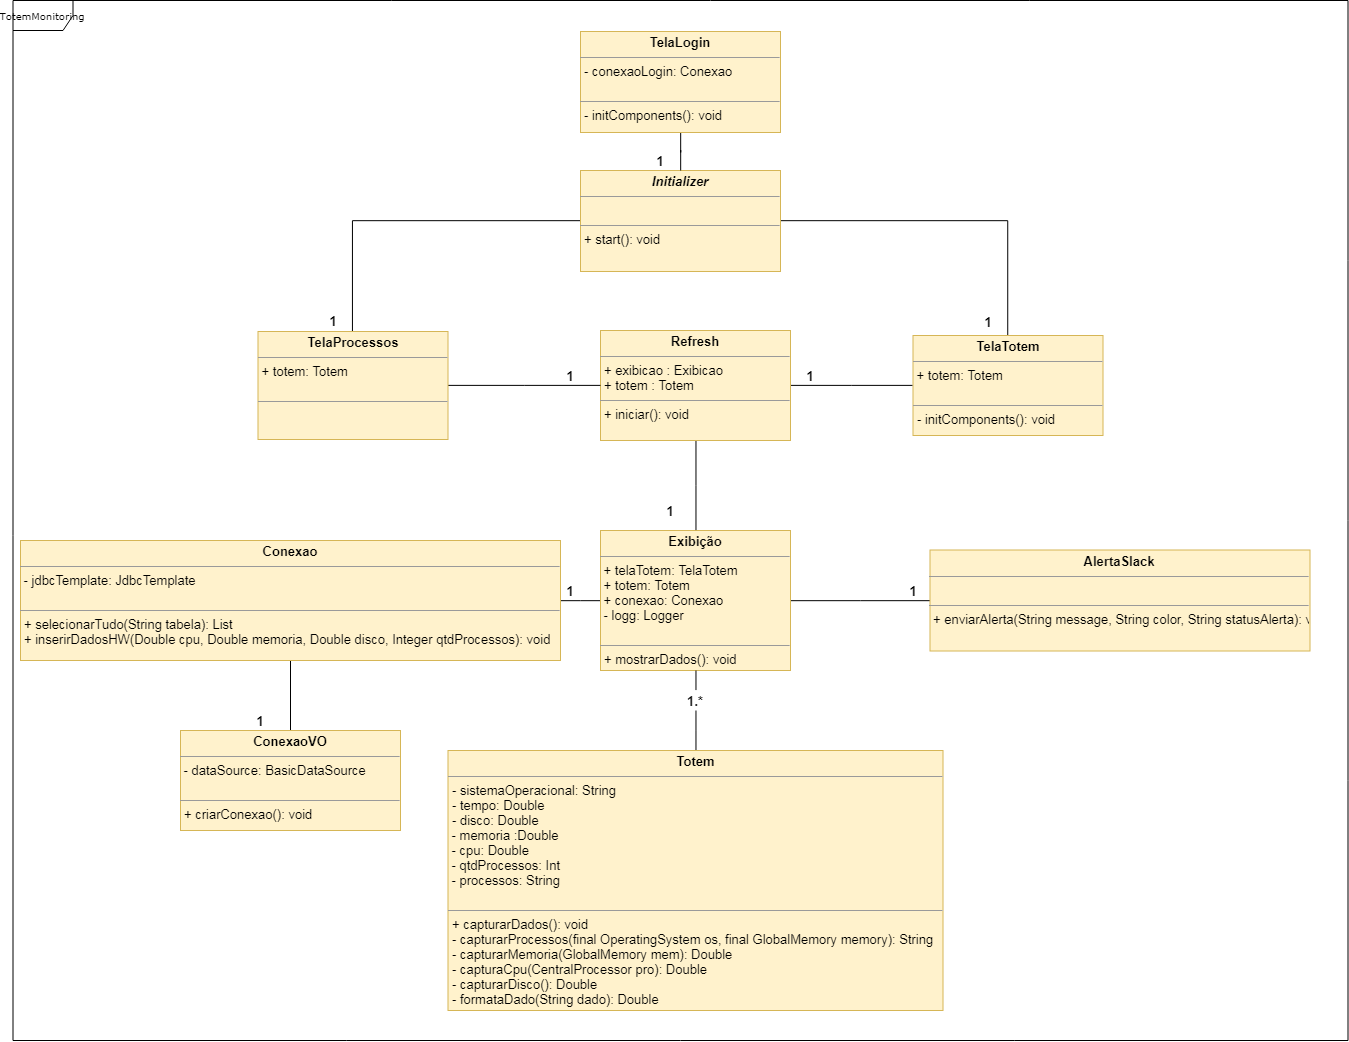

The diagram above was exported from draw.io. Its source (the exported page's mxGraphModel, read from the mxfile embedded in the PNG):
<mxGraphModel dx="1871" dy="1621" grid="1" gridSize="10" guides="1" tooltips="1" connect="1" arrows="1" fold="1" page="1" pageScale="1" pageWidth="850" pageHeight="1100" background="#ffffff" math="0" shadow="0">
  <root>
    <mxCell id="0" />
    <mxCell id="1" parent="0" />
    <mxCell id="17acba5748e5396b-1" value="TotemMonitoring" style="shape=umlFrame;whiteSpace=wrap;html=1;rounded=0;shadow=0;comic=0;labelBackgroundColor=none;strokeWidth=1;fontFamily=Verdana;fontSize=10;align=center;width=60;height=30;" parent="1" vertex="1">
      <mxGeometry x="-77.5" y="-80" width="1335" height="1040" as="geometry" />
    </mxCell>
    <mxCell id="8h1KgTnDU4ybiR8Wh5WG-35" style="edgeStyle=orthogonalEdgeStyle;rounded=0;orthogonalLoop=1;jettySize=auto;html=1;entryX=0.5;entryY=0;entryDx=0;entryDy=0;endArrow=none;endFill=0;" parent="1" source="8h1KgTnDU4ybiR8Wh5WG-51" target="5d2195bd80daf111-19" edge="1">
      <mxGeometry relative="1" as="geometry" />
    </mxCell>
    <mxCell id="9qw-REEb9esvLYdN_eHw-13" style="edgeStyle=orthogonalEdgeStyle;rounded=0;orthogonalLoop=1;jettySize=auto;html=1;entryX=1;entryY=0.5;entryDx=0;entryDy=0;endArrow=none;endFill=0;" edge="1" parent="1" source="5d2195bd80daf111-15" target="8h1KgTnDU4ybiR8Wh5WG-40">
      <mxGeometry relative="1" as="geometry" />
    </mxCell>
    <mxCell id="9qw-REEb9esvLYdN_eHw-14" style="edgeStyle=orthogonalEdgeStyle;rounded=0;orthogonalLoop=1;jettySize=auto;html=1;endArrow=none;endFill=0;" edge="1" parent="1" source="5d2195bd80daf111-15" target="8h1KgTnDU4ybiR8Wh5WG-42">
      <mxGeometry relative="1" as="geometry" />
    </mxCell>
    <mxCell id="5d2195bd80daf111-15" value="&lt;p style=&quot;margin: 4px 0px 0px ; text-align: center ; font-size: 13px&quot;&gt;&lt;b&gt;&lt;font style=&quot;font-size: 13px&quot;&gt;Exibição&lt;/font&gt;&lt;/b&gt;&lt;/p&gt;&lt;hr size=&quot;1&quot; style=&quot;font-size: 13px&quot;&gt;&lt;span style=&quot;white-space: normal ; font-size: 13px&quot;&gt;&lt;font style=&quot;font-size: 13px&quot;&gt;&amp;nbsp;+ telaTotem: TelaTotem&lt;br&gt;&amp;nbsp;+ totem: Totem&lt;br&gt;&amp;nbsp;+ conexao: Conexao&lt;br&gt;&amp;nbsp;- logg: Logger&lt;br&gt;&lt;/font&gt;&lt;/span&gt;&lt;p style=&quot;margin: 0px 0px 0px 4px ; font-size: 13px&quot;&gt;&lt;font style=&quot;font-size: 13px&quot;&gt;&lt;br&gt;&lt;/font&gt;&lt;/p&gt;&lt;hr size=&quot;1&quot; style=&quot;font-size: 13px&quot;&gt;&lt;p style=&quot;margin: 0px 0px 0px 4px ; font-size: 13px&quot;&gt;&lt;font style=&quot;font-size: 13px&quot;&gt;+ mostrarDados(): void&lt;/font&gt;&lt;/p&gt;" style="verticalAlign=top;align=left;overflow=fill;fontSize=12;fontFamily=Helvetica;html=1;rounded=0;shadow=0;comic=0;labelBackgroundColor=none;strokeWidth=1;fillColor=#fff2cc;strokeColor=#d6b656;" parent="1" vertex="1">
      <mxGeometry x="510" y="450" width="190" height="140" as="geometry" />
    </mxCell>
    <mxCell id="9qw-REEb9esvLYdN_eHw-3" style="edgeStyle=orthogonalEdgeStyle;rounded=0;orthogonalLoop=1;jettySize=auto;html=1;endArrow=none;endFill=0;" edge="1" parent="1" source="5d2195bd80daf111-18" target="8-MUjTlmlI8hC00vOWtE-19">
      <mxGeometry relative="1" as="geometry" />
    </mxCell>
    <mxCell id="9qw-REEb9esvLYdN_eHw-8" style="edgeStyle=orthogonalEdgeStyle;rounded=0;orthogonalLoop=1;jettySize=auto;html=1;endArrow=none;endFill=0;" edge="1" parent="1" source="5d2195bd80daf111-18" target="8-MUjTlmlI8hC00vOWtE-14">
      <mxGeometry relative="1" as="geometry" />
    </mxCell>
    <mxCell id="5d2195bd80daf111-18" value="&lt;p style=&quot;margin: 4px 0px 0px ; text-align: center ; font-size: 13px&quot;&gt;&lt;font style=&quot;font-size: 13px&quot;&gt;&lt;i&gt;&lt;b&gt;Initializer&lt;/b&gt;&lt;/i&gt;&lt;br&gt;&lt;/font&gt;&lt;/p&gt;&lt;hr size=&quot;1&quot; style=&quot;font-size: 13px&quot;&gt;&lt;p style=&quot;margin: 0px 0px 0px 4px ; font-size: 13px&quot;&gt;&lt;font style=&quot;font-size: 13px&quot;&gt;&lt;br&gt;&lt;/font&gt;&lt;/p&gt;&lt;hr size=&quot;1&quot; style=&quot;font-size: 13px&quot;&gt;&lt;p style=&quot;margin: 0px 0px 0px 4px ; font-size: 13px&quot;&gt;&lt;font style=&quot;font-size: 13px&quot;&gt;+ start(): void&lt;br&gt;&lt;/font&gt;&lt;br&gt;&lt;/p&gt;" style="verticalAlign=top;align=left;overflow=fill;fontSize=12;fontFamily=Helvetica;html=1;rounded=0;shadow=0;comic=0;labelBackgroundColor=none;strokeWidth=1;fillColor=#fff2cc;strokeColor=#d6b656;" parent="1" vertex="1">
      <mxGeometry x="490" y="90" width="200" height="101" as="geometry" />
    </mxCell>
    <mxCell id="5d2195bd80daf111-19" value="&lt;p style=&quot;margin: 4px 0px 0px ; text-align: center ; font-size: 13px&quot;&gt;&lt;b&gt;&lt;font style=&quot;font-size: 13px&quot;&gt;Totem&lt;/font&gt;&lt;/b&gt;&lt;/p&gt;&lt;hr size=&quot;1&quot; style=&quot;font-size: 13px&quot;&gt;&lt;p style=&quot;margin: 0px 0px 0px 4px ; font-size: 13px&quot;&gt;&lt;font style=&quot;font-size: 13px&quot;&gt;- sistemaOperacional: String&lt;br&gt;- tempo: Double&lt;/font&gt;&lt;/p&gt;&lt;p style=&quot;margin: 0px 0px 0px 4px ; font-size: 13px&quot;&gt;&lt;font style=&quot;font-size: 13px&quot;&gt;- disco: Double&lt;br&gt;&lt;/font&gt;&lt;/p&gt;&lt;div style=&quot;font-size: 13px&quot;&gt;&lt;font style=&quot;font-size: 13px&quot;&gt;&amp;nbsp;- memoria :Double&lt;br&gt;&lt;/font&gt;&lt;/div&gt;&lt;div style=&quot;font-size: 13px&quot;&gt;&lt;font style=&quot;font-size: 13px&quot;&gt;&amp;nbsp;- cpu: Double&lt;br&gt;&lt;/font&gt;&lt;/div&gt;&lt;div style=&quot;font-size: 13px&quot;&gt;&lt;div&gt;&lt;font style=&quot;font-size: 13px&quot;&gt;&amp;nbsp;- qtdProcessos: Int&lt;br&gt;&lt;/font&gt;&lt;/div&gt;&lt;div&gt;&lt;div&gt;&lt;font style=&quot;font-size: 13px&quot;&gt;&amp;nbsp;- processos: String&lt;/font&gt;&lt;/div&gt;&lt;/div&gt;&lt;/div&gt;&lt;div style=&quot;font-size: 13px&quot;&gt;&lt;font style=&quot;font-size: 13px&quot;&gt;&lt;br&gt;&lt;/font&gt;&lt;/div&gt;&lt;hr size=&quot;1&quot; style=&quot;font-size: 13px&quot;&gt;&lt;p style=&quot;margin: 0px 0px 0px 4px ; font-size: 13px&quot;&gt;&lt;font style=&quot;font-size: 13px&quot;&gt;+ capturarDados(): void&lt;/font&gt;&lt;/p&gt;&lt;p style=&quot;margin: 0px 0px 0px 4px ; font-size: 13px&quot;&gt;&lt;font style=&quot;font-size: 13px&quot;&gt;- capturarProcessos(final OperatingSystem os, final GlobalMemory memory): String&lt;/font&gt;&lt;/p&gt;&lt;p style=&quot;margin: 0px 0px 0px 4px ; font-size: 13px&quot;&gt;&lt;font style=&quot;font-size: 13px&quot;&gt;- capturarMemoria(GlobalMemory mem): Double&lt;/font&gt;&lt;/p&gt;&lt;p style=&quot;margin: 0px 0px 0px 4px ; font-size: 13px&quot;&gt;&lt;font style=&quot;font-size: 13px&quot;&gt;- capturaCpu(CentralProcessor pro): Double&lt;/font&gt;&lt;/p&gt;&lt;p style=&quot;margin: 0px 0px 0px 4px ; font-size: 13px&quot;&gt;&lt;font style=&quot;font-size: 13px&quot;&gt;- capturarDisco(): Double&lt;/font&gt;&lt;/p&gt;&lt;p style=&quot;margin: 0px 0px 0px 4px ; font-size: 13px&quot;&gt;&lt;font style=&quot;font-size: 13px&quot;&gt;- formataDado(String dado): Double&lt;/font&gt;&lt;/p&gt;&lt;p style=&quot;margin: 0px 0px 0px 4px ; font-size: 13px&quot;&gt;&lt;font style=&quot;font-size: 13px&quot;&gt;&lt;br&gt;&lt;/font&gt;&lt;/p&gt;&lt;p style=&quot;margin: 0px 0px 0px 4px ; font-size: 13px&quot;&gt;&lt;font style=&quot;font-size: 13px&quot;&gt;&lt;br&gt;&lt;/font&gt;&lt;br&gt;&lt;/p&gt;" style="verticalAlign=top;align=left;overflow=fill;fontSize=12;fontFamily=Helvetica;html=1;rounded=0;shadow=0;comic=0;labelBackgroundColor=none;strokeWidth=1;fillColor=#fff2cc;strokeColor=#d6b656;" parent="1" vertex="1">
      <mxGeometry x="357.5" y="670" width="495" height="260" as="geometry" />
    </mxCell>
    <mxCell id="8-MUjTlmlI8hC00vOWtE-14" value="&lt;p style=&quot;margin: 4px 0px 0px ; text-align: center ; font-size: 13px&quot;&gt;&lt;b&gt;&lt;font style=&quot;font-size: 13px&quot;&gt;TelaTotem&lt;/font&gt;&lt;/b&gt;&lt;/p&gt;&lt;hr size=&quot;1&quot; style=&quot;font-size: 13px&quot;&gt;&lt;span style=&quot;white-space: normal ; font-size: 13px&quot;&gt;&lt;font style=&quot;font-size: 13px&quot;&gt;&amp;nbsp;+ totem: Totem&lt;/font&gt;&lt;/span&gt;&lt;p style=&quot;margin: 0px 0px 0px 4px ; font-size: 13px&quot;&gt;&lt;font style=&quot;font-size: 13px&quot;&gt;&lt;br&gt;&lt;/font&gt;&lt;/p&gt;&lt;hr size=&quot;1&quot; style=&quot;font-size: 13px&quot;&gt;&lt;p style=&quot;margin: 0px 0px 0px 4px ; font-size: 13px&quot;&gt;&lt;font style=&quot;font-size: 13px&quot;&gt;- initComponents(): void&lt;/font&gt;&lt;/p&gt;&lt;p style=&quot;margin: 0px 0px 0px 4px ; font-size: 13px&quot;&gt;&lt;br&gt;&lt;/p&gt;" style="verticalAlign=top;align=left;overflow=fill;fontSize=12;fontFamily=Helvetica;html=1;rounded=0;shadow=0;comic=0;labelBackgroundColor=none;strokeWidth=1;fillColor=#fff2cc;strokeColor=#d6b656;" parent="1" vertex="1">
      <mxGeometry x="822.5" y="255" width="190" height="100" as="geometry" />
    </mxCell>
    <mxCell id="8h1KgTnDU4ybiR8Wh5WG-32" style="edgeStyle=orthogonalEdgeStyle;rounded=0;orthogonalLoop=1;jettySize=auto;html=1;entryX=0;entryY=0.5;entryDx=0;entryDy=0;endArrow=none;endFill=0;" parent="1" source="8-MUjTlmlI8hC00vOWtE-16" target="8-MUjTlmlI8hC00vOWtE-14" edge="1">
      <mxGeometry relative="1" as="geometry" />
    </mxCell>
    <mxCell id="9qw-REEb9esvLYdN_eHw-19" style="edgeStyle=orthogonalEdgeStyle;rounded=0;orthogonalLoop=1;jettySize=auto;html=1;entryX=0.5;entryY=0;entryDx=0;entryDy=0;endArrow=none;endFill=0;" edge="1" parent="1" source="8-MUjTlmlI8hC00vOWtE-16" target="5d2195bd80daf111-15">
      <mxGeometry relative="1" as="geometry" />
    </mxCell>
    <mxCell id="8-MUjTlmlI8hC00vOWtE-16" value="&lt;p style=&quot;margin: 4px 0px 0px ; text-align: center ; font-size: 13px&quot;&gt;&lt;b&gt;&lt;font style=&quot;font-size: 13px&quot;&gt;Refresh&lt;/font&gt;&lt;/b&gt;&lt;/p&gt;&lt;hr size=&quot;1&quot; style=&quot;font-size: 13px&quot;&gt;&lt;p style=&quot;margin: 0px 0px 0px 4px ; font-size: 13px&quot;&gt;&lt;font style=&quot;font-size: 13px&quot;&gt;+ exibicao : Exibicao&lt;/font&gt;&lt;/p&gt;&lt;p style=&quot;margin: 0px 0px 0px 4px ; font-size: 13px&quot;&gt;&lt;font style=&quot;font-size: 13px&quot;&gt;+ totem : Totem&lt;/font&gt;&lt;/p&gt;&lt;hr size=&quot;1&quot; style=&quot;font-size: 13px&quot;&gt;&lt;p style=&quot;margin: 0px 0px 0px 4px ; font-size: 13px&quot;&gt;&lt;font style=&quot;font-size: 13px&quot;&gt;+ iniciar(): void&lt;/font&gt;&lt;/p&gt;&lt;p style=&quot;margin: 0px 0px 0px 4px ; font-size: 13px&quot;&gt;&lt;br&gt;&lt;/p&gt;" style="verticalAlign=top;align=left;overflow=fill;fontSize=12;fontFamily=Helvetica;html=1;rounded=0;shadow=0;comic=0;labelBackgroundColor=none;strokeWidth=1;fillColor=#fff2cc;strokeColor=#d6b656;" parent="1" vertex="1">
      <mxGeometry x="510" y="250" width="190" height="110" as="geometry" />
    </mxCell>
    <mxCell id="9qw-REEb9esvLYdN_eHw-9" style="edgeStyle=orthogonalEdgeStyle;rounded=0;orthogonalLoop=1;jettySize=auto;html=1;endArrow=none;endFill=0;" edge="1" parent="1" source="8-MUjTlmlI8hC00vOWtE-19" target="8-MUjTlmlI8hC00vOWtE-16">
      <mxGeometry relative="1" as="geometry" />
    </mxCell>
    <mxCell id="8-MUjTlmlI8hC00vOWtE-19" value="&lt;p style=&quot;margin: 4px 0px 0px ; text-align: center ; font-size: 13px&quot;&gt;&lt;b&gt;&lt;font style=&quot;font-size: 13px&quot;&gt;TelaProcessos&lt;/font&gt;&lt;/b&gt;&lt;/p&gt;&lt;hr size=&quot;1&quot; style=&quot;font-size: 13px&quot;&gt;&lt;span style=&quot;white-space: normal ; font-size: 13px&quot;&gt;&lt;font style=&quot;font-size: 13px&quot;&gt;&amp;nbsp;+ totem: Totem&lt;br&gt;&lt;/font&gt;&lt;/span&gt;&lt;p style=&quot;margin: 0px 0px 0px 4px ; font-size: 13px&quot;&gt;&lt;font style=&quot;font-size: 13px&quot;&gt;&lt;br&gt;&lt;/font&gt;&lt;/p&gt;&lt;hr size=&quot;1&quot; style=&quot;font-size: 13px&quot;&gt;&lt;p style=&quot;margin: 0px 0px 0px 4px ; font-size: 13px&quot;&gt;&lt;br&gt;&lt;/p&gt;" style="verticalAlign=top;align=left;overflow=fill;fontSize=12;fontFamily=Helvetica;html=1;rounded=0;shadow=0;comic=0;labelBackgroundColor=none;strokeWidth=1;fillColor=#fff2cc;strokeColor=#d6b656;" parent="1" vertex="1">
      <mxGeometry x="167.5" y="251" width="190" height="108" as="geometry" />
    </mxCell>
    <mxCell id="8h1KgTnDU4ybiR8Wh5WG-8" style="edgeStyle=orthogonalEdgeStyle;rounded=0;orthogonalLoop=1;jettySize=auto;html=1;endArrow=none;endFill=0;" parent="1" source="jBDV8R20NykrOHlvGsZO-5" target="5d2195bd80daf111-18" edge="1">
      <mxGeometry relative="1" as="geometry" />
    </mxCell>
    <mxCell id="jBDV8R20NykrOHlvGsZO-5" value="&lt;p style=&quot;margin: 4px 0px 0px ; text-align: center ; font-size: 13px&quot;&gt;&lt;b&gt;&lt;font style=&quot;font-size: 13px&quot;&gt;TelaLogin&lt;/font&gt;&lt;/b&gt;&lt;/p&gt;&lt;hr size=&quot;1&quot; style=&quot;font-size: 13px&quot;&gt;&lt;p style=&quot;margin: 0px 0px 0px 4px ; font-size: 13px&quot;&gt;&lt;font style=&quot;font-size: 13px&quot;&gt;- conexaoLogin: Conexao&lt;/font&gt;&lt;/p&gt;&lt;p style=&quot;margin: 0px 0px 0px 4px ; font-size: 13px&quot;&gt;&lt;font style=&quot;font-size: 13px&quot;&gt;&lt;br&gt;&lt;/font&gt;&lt;/p&gt;&lt;hr size=&quot;1&quot; style=&quot;font-size: 13px&quot;&gt;&lt;p style=&quot;margin: 0px 0px 0px 4px ; font-size: 13px&quot;&gt;&lt;font style=&quot;font-size: 13px&quot;&gt;- initComponents(): void&lt;/font&gt;&lt;/p&gt;" style="verticalAlign=top;align=left;overflow=fill;fontSize=12;fontFamily=Helvetica;html=1;rounded=0;shadow=0;comic=0;labelBackgroundColor=none;strokeWidth=1;fillColor=#fff2cc;strokeColor=#d6b656;" parent="1" vertex="1">
      <mxGeometry x="490" y="-49" width="200" height="101" as="geometry" />
    </mxCell>
    <mxCell id="9qw-REEb9esvLYdN_eHw-17" style="edgeStyle=orthogonalEdgeStyle;rounded=0;orthogonalLoop=1;jettySize=auto;html=1;endArrow=none;endFill=0;" edge="1" parent="1" source="8h1KgTnDU4ybiR8Wh5WG-40" target="8h1KgTnDU4ybiR8Wh5WG-41">
      <mxGeometry relative="1" as="geometry" />
    </mxCell>
    <mxCell id="8h1KgTnDU4ybiR8Wh5WG-40" value="&lt;p style=&quot;margin: 4px 0px 0px ; text-align: center ; font-size: 13px&quot;&gt;&lt;b&gt;&lt;font style=&quot;font-size: 13px&quot;&gt;Conexao&lt;/font&gt;&lt;/b&gt;&lt;/p&gt;&lt;hr size=&quot;1&quot; style=&quot;font-size: 13px&quot;&gt;&lt;span style=&quot;white-space: normal ; font-size: 13px&quot;&gt;&lt;font style=&quot;font-size: 13px&quot;&gt;&amp;nbsp;- jdbcTemplate: JdbcTemplate&lt;br&gt;&lt;br&gt;&lt;/font&gt;&lt;/span&gt;&lt;hr size=&quot;1&quot; style=&quot;font-size: 13px&quot;&gt;&lt;p style=&quot;margin: 0px 0px 0px 4px ; font-size: 13px&quot;&gt;&lt;font style=&quot;font-size: 13px&quot;&gt;+ selecionarTudo(String tabela): List&lt;/font&gt;&lt;/p&gt;&lt;p style=&quot;margin: 0px 0px 0px 4px ; font-size: 13px&quot;&gt;&lt;font style=&quot;font-size: 13px&quot;&gt;+ inserirDadosHW(Double cpu, Double memoria, Double disco, Integer qtdProcessos): void&lt;/font&gt;&lt;/p&gt;&lt;p style=&quot;margin: 0px 0px 0px 4px ; font-size: 13px&quot;&gt;&lt;br&gt;&lt;/p&gt;" style="verticalAlign=top;align=left;overflow=fill;fontSize=12;fontFamily=Helvetica;html=1;rounded=0;shadow=0;comic=0;labelBackgroundColor=none;strokeWidth=1;fillColor=#fff2cc;strokeColor=#d6b656;" parent="1" vertex="1">
      <mxGeometry x="-70" y="460" width="540" height="120" as="geometry" />
    </mxCell>
    <mxCell id="8h1KgTnDU4ybiR8Wh5WG-41" value="&lt;p style=&quot;margin: 4px 0px 0px ; text-align: center ; font-size: 13px&quot;&gt;&lt;b&gt;&lt;font style=&quot;font-size: 13px&quot;&gt;ConexaoVO&lt;/font&gt;&lt;/b&gt;&lt;/p&gt;&lt;hr size=&quot;1&quot; style=&quot;font-size: 13px&quot;&gt;&lt;span style=&quot;white-space: normal ; font-size: 13px&quot;&gt;&lt;font style=&quot;font-size: 13px&quot;&gt;&amp;nbsp;- dataSource: BasicDataSource&lt;br&gt;&lt;br&gt;&lt;/font&gt;&lt;/span&gt;&lt;hr size=&quot;1&quot; style=&quot;font-size: 13px&quot;&gt;&lt;p style=&quot;margin: 0px 0px 0px 4px ; font-size: 13px&quot;&gt;&lt;font style=&quot;font-size: 13px&quot;&gt;+ criarConexao(): void&lt;/font&gt;&lt;/p&gt;" style="verticalAlign=top;align=left;overflow=fill;fontSize=12;fontFamily=Helvetica;html=1;rounded=0;shadow=0;comic=0;labelBackgroundColor=none;strokeWidth=1;fillColor=#fff2cc;strokeColor=#d6b656;" parent="1" vertex="1">
      <mxGeometry x="90" y="650" width="220" height="100" as="geometry" />
    </mxCell>
    <mxCell id="8h1KgTnDU4ybiR8Wh5WG-42" value="&lt;p style=&quot;margin: 4px 0px 0px ; text-align: center ; font-size: 13px&quot;&gt;&lt;b&gt;&lt;font style=&quot;font-size: 13px&quot;&gt;AlertaSlack&lt;/font&gt;&lt;/b&gt;&lt;/p&gt;&lt;hr size=&quot;1&quot; style=&quot;font-size: 13px&quot;&gt;&lt;span style=&quot;white-space: normal ; font-size: 13px&quot;&gt;&lt;font style=&quot;font-size: 13px&quot;&gt;&lt;br&gt;&lt;/font&gt;&lt;/span&gt;&lt;hr size=&quot;1&quot; style=&quot;font-size: 13px&quot;&gt;&lt;p style=&quot;margin: 0px 0px 0px 4px ; font-size: 13px&quot;&gt;&lt;font style=&quot;font-size: 13px&quot;&gt;+ enviarAlerta(String message, String color, String statusAlerta): void&lt;/font&gt;&lt;/p&gt;" style="verticalAlign=top;align=left;overflow=fill;fontSize=12;fontFamily=Helvetica;html=1;rounded=0;shadow=0;comic=0;labelBackgroundColor=none;strokeWidth=1;fillColor=#fff2cc;strokeColor=#d6b656;" parent="1" vertex="1">
      <mxGeometry x="839.5" y="469.5" width="380" height="101" as="geometry" />
    </mxCell>
    <mxCell id="8h1KgTnDU4ybiR8Wh5WG-51" value="&lt;b&gt;&lt;font style=&quot;font-size: 13px&quot;&gt;1.*&lt;/font&gt;&lt;/b&gt;" style="text;html=1;strokeColor=none;fillColor=none;align=center;verticalAlign=middle;whiteSpace=wrap;rounded=0;shadow=0;comic=0;" parent="1" vertex="1">
      <mxGeometry x="585" y="610" width="40" height="20" as="geometry" />
    </mxCell>
    <mxCell id="8h1KgTnDU4ybiR8Wh5WG-52" style="edgeStyle=orthogonalEdgeStyle;rounded=0;orthogonalLoop=1;jettySize=auto;html=1;entryX=0.5;entryY=0;entryDx=0;entryDy=0;endArrow=none;endFill=0;" parent="1" source="5d2195bd80daf111-15" target="8h1KgTnDU4ybiR8Wh5WG-51" edge="1">
      <mxGeometry relative="1" as="geometry">
        <mxPoint x="605" y="590" as="sourcePoint" />
        <mxPoint x="605" y="660" as="targetPoint" />
      </mxGeometry>
    </mxCell>
    <mxCell id="9qw-REEb9esvLYdN_eHw-5" value="&lt;font style=&quot;font-size: 13px&quot;&gt;&lt;b&gt;1&lt;/b&gt;&lt;/font&gt;" style="text;html=1;strokeColor=none;fillColor=none;align=center;verticalAlign=middle;whiteSpace=wrap;rounded=0;" vertex="1" parent="1">
      <mxGeometry x="222.5" y="230" width="40" height="20" as="geometry" />
    </mxCell>
    <mxCell id="9qw-REEb9esvLYdN_eHw-6" value="&lt;font style=&quot;font-size: 13px&quot;&gt;&lt;b&gt;1&lt;/b&gt;&lt;/font&gt;" style="text;html=1;strokeColor=none;fillColor=none;align=center;verticalAlign=middle;whiteSpace=wrap;rounded=0;" vertex="1" parent="1">
      <mxGeometry x="550" y="70" width="40" height="20" as="geometry" />
    </mxCell>
    <mxCell id="9qw-REEb9esvLYdN_eHw-7" value="&lt;font style=&quot;font-size: 13px&quot;&gt;&lt;b&gt;1&lt;/b&gt;&lt;/font&gt;" style="text;html=1;strokeColor=none;fillColor=none;align=center;verticalAlign=middle;whiteSpace=wrap;rounded=0;" vertex="1" parent="1">
      <mxGeometry x="877.5" y="231" width="40" height="20" as="geometry" />
    </mxCell>
    <mxCell id="9qw-REEb9esvLYdN_eHw-11" value="&lt;font style=&quot;font-size: 13px&quot;&gt;&lt;b&gt;1&lt;/b&gt;&lt;/font&gt;" style="text;html=1;strokeColor=none;fillColor=none;align=center;verticalAlign=middle;whiteSpace=wrap;rounded=0;" vertex="1" parent="1">
      <mxGeometry x="460" y="285" width="40" height="20" as="geometry" />
    </mxCell>
    <mxCell id="9qw-REEb9esvLYdN_eHw-12" value="&lt;font style=&quot;font-size: 13px&quot;&gt;&lt;b&gt;1&lt;/b&gt;&lt;/font&gt;" style="text;html=1;strokeColor=none;fillColor=none;align=center;verticalAlign=middle;whiteSpace=wrap;rounded=0;" vertex="1" parent="1">
      <mxGeometry x="700" y="285" width="40" height="20" as="geometry" />
    </mxCell>
    <mxCell id="9qw-REEb9esvLYdN_eHw-15" value="&lt;font style=&quot;font-size: 13px&quot;&gt;&lt;b&gt;1&lt;/b&gt;&lt;/font&gt;" style="text;html=1;strokeColor=none;fillColor=none;align=center;verticalAlign=middle;whiteSpace=wrap;rounded=0;" vertex="1" parent="1">
      <mxGeometry x="802.5" y="500" width="40" height="20" as="geometry" />
    </mxCell>
    <mxCell id="9qw-REEb9esvLYdN_eHw-16" value="&lt;font style=&quot;font-size: 13px&quot;&gt;&lt;b&gt;1&lt;/b&gt;&lt;/font&gt;" style="text;html=1;strokeColor=none;fillColor=none;align=center;verticalAlign=middle;whiteSpace=wrap;rounded=0;" vertex="1" parent="1">
      <mxGeometry x="460" y="500" width="40" height="20" as="geometry" />
    </mxCell>
    <mxCell id="9qw-REEb9esvLYdN_eHw-18" value="&lt;font style=&quot;font-size: 13px&quot;&gt;&lt;b&gt;1&lt;/b&gt;&lt;/font&gt;" style="text;html=1;strokeColor=none;fillColor=none;align=center;verticalAlign=middle;whiteSpace=wrap;rounded=0;" vertex="1" parent="1">
      <mxGeometry x="150" y="630" width="40" height="20" as="geometry" />
    </mxCell>
    <mxCell id="9qw-REEb9esvLYdN_eHw-20" value="&lt;font style=&quot;font-size: 13px&quot;&gt;&lt;b&gt;1&lt;/b&gt;&lt;/font&gt;" style="text;html=1;strokeColor=none;fillColor=none;align=center;verticalAlign=middle;whiteSpace=wrap;rounded=0;" vertex="1" parent="1">
      <mxGeometry x="560" y="420" width="40" height="20" as="geometry" />
    </mxCell>
  </root>
</mxGraphModel>